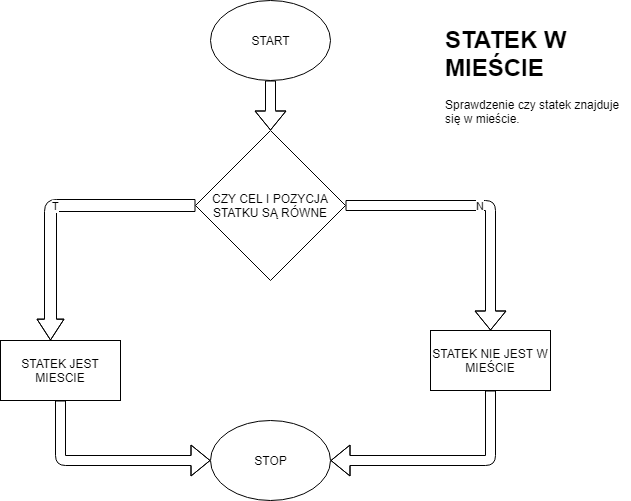

The diagram above was exported from draw.io. Its source (the exported page's mxGraphModel, read from the mxfile embedded in the PNG):
<mxGraphModel dx="1010" dy="550" grid="1" gridSize="10" guides="1" tooltips="1" connect="1" arrows="1" fold="1" page="1" pageScale="1" pageWidth="827" pageHeight="1169" math="0" shadow="0">
  <root>
    <mxCell id="0" />
    <mxCell id="1" parent="0" />
    <mxCell id="J4R2Zo382RifZgcBBQoy-1" value="START" style="ellipse;whiteSpace=wrap;html=1;" vertex="1" parent="1">
      <mxGeometry x="360" width="120" height="80" as="geometry" />
    </mxCell>
    <mxCell id="J4R2Zo382RifZgcBBQoy-2" value="" style="shape=flexArrow;endArrow=classic;html=1;exitX=0.5;exitY=1;exitDx=0;exitDy=0;" edge="1" parent="1">
      <mxGeometry width="50" height="50" relative="1" as="geometry">
        <mxPoint x="420" y="80" as="sourcePoint" />
        <mxPoint x="420" y="130" as="targetPoint" />
        <Array as="points">
          <mxPoint x="420" y="110" />
          <mxPoint x="420" y="150" />
        </Array>
      </mxGeometry>
    </mxCell>
    <mxCell id="J4R2Zo382RifZgcBBQoy-3" value="CZY CEL I POZYCJA STATKU SĄ RÓWNE" style="rhombus;whiteSpace=wrap;html=1;" vertex="1" parent="1">
      <mxGeometry x="345" y="130" width="150" height="150" as="geometry" />
    </mxCell>
    <mxCell id="J4R2Zo382RifZgcBBQoy-4" value="T" style="shape=flexArrow;endArrow=classic;html=1;exitX=0;exitY=0.5;exitDx=0;exitDy=0;width=12;endSize=6.61;endWidth=14;" edge="1" parent="1" source="J4R2Zo382RifZgcBBQoy-3">
      <mxGeometry width="50" height="50" relative="1" as="geometry">
        <mxPoint x="260" y="210" as="sourcePoint" />
        <mxPoint x="200" y="340" as="targetPoint" />
        <Array as="points">
          <mxPoint x="200" y="205" />
        </Array>
      </mxGeometry>
    </mxCell>
    <mxCell id="J4R2Zo382RifZgcBBQoy-5" value="N" style="shape=flexArrow;endArrow=classic;html=1;exitX=1;exitY=0.5;exitDx=0;exitDy=0;" edge="1" parent="1" source="J4R2Zo382RifZgcBBQoy-3">
      <mxGeometry width="50" height="50" relative="1" as="geometry">
        <mxPoint x="190" y="390" as="sourcePoint" />
        <mxPoint x="640" y="330" as="targetPoint" />
        <Array as="points">
          <mxPoint x="640" y="205" />
        </Array>
      </mxGeometry>
    </mxCell>
    <mxCell id="J4R2Zo382RifZgcBBQoy-6" value="STATEK JEST MIESCIE" style="rounded=0;whiteSpace=wrap;html=1;" vertex="1" parent="1">
      <mxGeometry x="150" y="340" width="120" height="60" as="geometry" />
    </mxCell>
    <mxCell id="J4R2Zo382RifZgcBBQoy-7" value="&lt;h1&gt;STATEK W MIEŚCIE&lt;/h1&gt;&lt;div&gt;Sprawdzenie czy statek znajduje się w mieście.&lt;/div&gt;" style="text;html=1;strokeColor=none;fillColor=none;spacing=5;spacingTop=-20;whiteSpace=wrap;overflow=hidden;rounded=0;" vertex="1" parent="1">
      <mxGeometry x="590" y="20" width="190" height="120" as="geometry" />
    </mxCell>
    <mxCell id="J4R2Zo382RifZgcBBQoy-8" value="STATEK NIE JEST W MIEŚCIE" style="rounded=0;whiteSpace=wrap;html=1;" vertex="1" parent="1">
      <mxGeometry x="580" y="330" width="120" height="60" as="geometry" />
    </mxCell>
    <mxCell id="J4R2Zo382RifZgcBBQoy-9" value="STOP" style="ellipse;whiteSpace=wrap;html=1;" vertex="1" parent="1">
      <mxGeometry x="360" y="420" width="120" height="80" as="geometry" />
    </mxCell>
    <mxCell id="J4R2Zo382RifZgcBBQoy-10" value="" style="shape=flexArrow;endArrow=classic;html=1;exitX=0.5;exitY=1;exitDx=0;exitDy=0;entryX=0;entryY=0.5;entryDx=0;entryDy=0;" edge="1" parent="1" source="J4R2Zo382RifZgcBBQoy-6" target="J4R2Zo382RifZgcBBQoy-9">
      <mxGeometry width="50" height="50" relative="1" as="geometry">
        <mxPoint x="190" y="460" as="sourcePoint" />
        <mxPoint x="240" y="430" as="targetPoint" />
        <Array as="points">
          <mxPoint x="210" y="460" />
        </Array>
      </mxGeometry>
    </mxCell>
    <mxCell id="J4R2Zo382RifZgcBBQoy-11" value="" style="shape=flexArrow;endArrow=classic;html=1;exitX=0.5;exitY=1;exitDx=0;exitDy=0;entryX=1;entryY=0.5;entryDx=0;entryDy=0;" edge="1" parent="1" source="J4R2Zo382RifZgcBBQoy-8" target="J4R2Zo382RifZgcBBQoy-9">
      <mxGeometry width="50" height="50" relative="1" as="geometry">
        <mxPoint x="600" y="480" as="sourcePoint" />
        <mxPoint x="650" y="450" as="targetPoint" />
        <Array as="points">
          <mxPoint x="640" y="460" />
        </Array>
      </mxGeometry>
    </mxCell>
  </root>
</mxGraphModel>